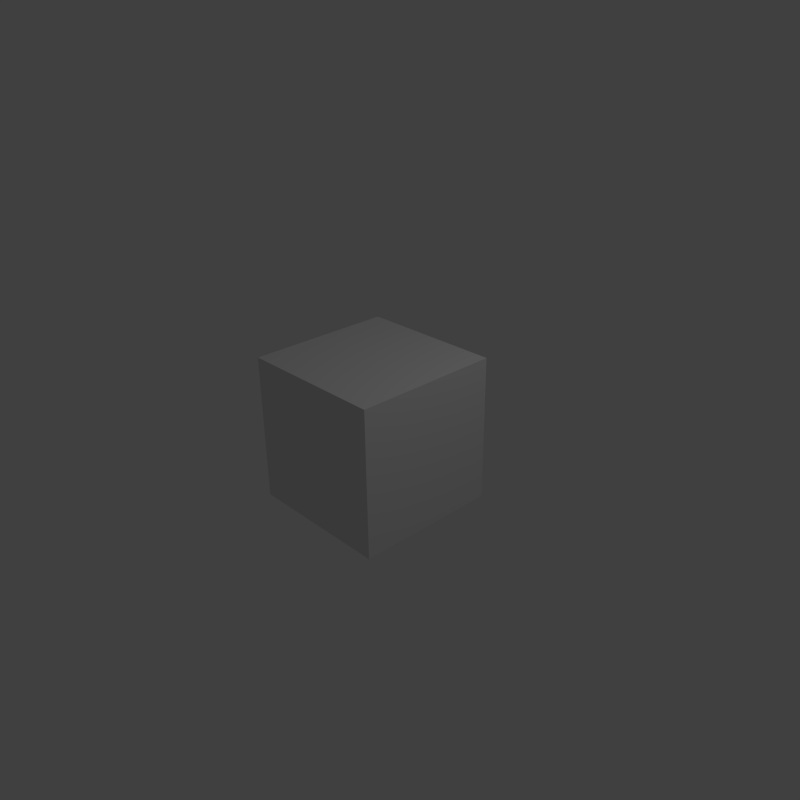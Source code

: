 # Source: neptune_gold.blend  (saved by Blender 2.66.1; exported with 4.5.12 LTS)
import bpy
from mathutils import Matrix  # noqa: F401  (used for matrix-valued properties, if any)

bpy.ops.wm.read_factory_settings(use_empty=True)
scene = bpy.context.scene
scene.name = 'Scene'

# ---- collections
col_collection_1 = bpy.data.collections.new('Collection 1'); scene.collection.children.link(col_collection_1)

# ---- materials (node trees are filled in below, after node groups)
mat_material = bpy.data.materials.new('Material')
mat_material.alpha_threshold = 0.0
mat_material.use_transparent_shadow = False
mat_material.roughness = 0.5
mat_material.line_color = (0.0, 0.0, 0.0, 1.0)

# ---- material node trees

# ---- world
world_world = bpy.data.worlds.new('World'); scene.world = world_world
world_world.color = (0.05088, 0.05088, 0.05088)
world_world.use_sun_shadow = False
world_world.sun_shadow_jitter_overblur = 0.0
world_world.cycles.sampling_method = 'MANUAL'
world_world.cycles.sample_map_resolution = 256

# ---- cameras
cam_camera = bpy.data.cameras.new('Camera')
cam_camera.clip_end = 100.0
cam_camera.lens = 35.0
cam_camera.sensor_width = 32.0
cam_camera.sensor_height = 18.0
cam_camera.ortho_scale = 7.314
cam_camera.dof.focus_distance = 0.0
cam_camera.dof.aperture_fstop = 128.0

# ---- lights
light_lamp = bpy.data.lights.new('Lamp', 'POINT')
light_lamp.transmission_factor = 0.0
light_lamp.cutoff_distance = 30.0
light_lamp.energy = 100.0
light_lamp.shadow_buffer_clip_start = 1.001
light_lamp.shadow_soft_size = 0.1
light_lamp.shadow_maximum_resolution = 0.006
light_lamp.use_absolute_resolution = True
light_lamp.cycles.use_multiple_importance_sampling = False

# ---- meshes
me_cube_001 = bpy.data.meshes.new('Cube.001')
me_cube_001.from_pydata([(-1.0, -1.0, -1.0), (-1.0, 1.0, -1.0), (1.0, 1.0, -1.0), (1.0, -1.0, -1.0), (-1.0, -1.0, 1.0), (-1.0, 1.0, 1.0), (1.0, 1.0, 1.0), (1.0, -1.0, 1.0)], [], [(4, 5, 1, 0), (5, 6, 2, 1), (6, 7, 3, 2), (7, 4, 0, 3), (0, 1, 2, 3), (7, 6, 5, 4)])
me_cube_001.materials.append(mat_material)
me_cube_001.use_remesh_preserve_volume = False
me_cube_001.use_remesh_preserve_attributes = False
me_cube_001.use_mirror_vertex_groups = False
me_cube_001.update()

# ---- objects
ob_cube = bpy.data.objects.new('Cube', me_cube_001)
ob_lamp = bpy.data.objects.new('Lamp', light_lamp)
ob_camera = bpy.data.objects.new('Camera', cam_camera)

# ---- transforms, parenting, visibility, modifiers, constraints
ob_cube.location = (0.0, 0.0, 0.0)
ob_cube.lineart.crease_threshold = 0.0
ob_lamp.location = (4.076, 1.005, 5.904)
ob_lamp.rotation_euler = (0.6503, 0.05522, 1.866)
ob_lamp.lock_rotations_4d = False
ob_lamp.empty_display_type = 'ARROWS'
ob_lamp.color = (0.0, 0.0, 0.0, 0.0)
ob_lamp.lineart.crease_threshold = 0.0
ob_camera.location = (7.481, -6.508, 5.344)
ob_camera.rotation_euler = (1.109, 0.01082, 0.8149)
ob_camera.lock_rotations_4d = False
ob_camera.empty_display_type = 'ARROWS'
ob_camera.color = (0.0, 0.0, 0.0, 0.0)
ob_camera.display_type = 'WIRE'
ob_camera.lineart.crease_threshold = 0.0

# ---- collection membership
col_collection_1.objects.link(ob_cube)
col_collection_1.objects.link(ob_lamp)
col_collection_1.objects.link(ob_camera)

# ---- scene / render settings (as saved in the file)
scene.camera = ob_camera
scene.frame_start = 1; scene.frame_end = 64; scene.frame_set(1)
scene.render.engine = 'BLENDER_EEVEE_NEXT'
scene.render.image_settings.file_format = 'FFMPEG'
scene.render.image_settings.color_mode = 'RGB'
scene.render.image_settings.compression = 90
scene.render.resolution_x = 64
scene.render.resolution_y = 64
scene.render.dither_intensity = 0.0
scene.render.bake_margin = 2
scene.cycles.use_denoising = False
scene.cycles.samples = 10
scene.cycles.sampling_pattern = 'TABULATED_SOBOL'
scene.cycles.light_sampling_threshold = 0.0
scene.cycles.use_adaptive_sampling = False
scene.cycles.use_light_tree = False
scene.cycles.blur_glossy = 0.0
scene.cycles.volume_bounces = 1
scene.cycles.pixel_filter_type = 'GAUSSIAN'
scene.cycles.sample_clamp_indirect = 0.0
scene.view_settings.view_transform = 'Standard'
bpy.context.view_layer.update()
